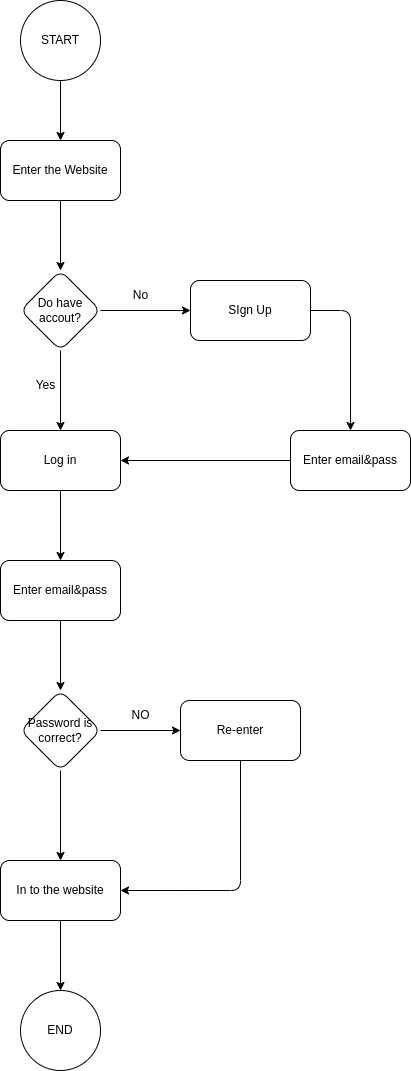

The diagram above was exported from draw.io. Its source (the exported page's mxGraphModel, read from the mxfile embedded in the PNG):
<mxGraphModel dx="681" dy="447" grid="1" gridSize="10" guides="1" tooltips="1" connect="1" arrows="1" fold="1" page="1" pageScale="1" pageWidth="850" pageHeight="1100" math="0" shadow="0">
  <root>
    <mxCell id="0" />
    <mxCell id="1" parent="0" />
    <mxCell id="5" style="edgeStyle=none;html=1;entryX=0.5;entryY=0;entryDx=0;entryDy=0;" edge="1" parent="1" source="3" target="4">
      <mxGeometry relative="1" as="geometry" />
    </mxCell>
    <mxCell id="3" value="START" style="ellipse;whiteSpace=wrap;html=1;aspect=fixed;" vertex="1" parent="1">
      <mxGeometry x="380" y="30" width="80" height="80" as="geometry" />
    </mxCell>
    <mxCell id="7" value="" style="edgeStyle=none;html=1;" edge="1" parent="1" source="4" target="6">
      <mxGeometry relative="1" as="geometry" />
    </mxCell>
    <mxCell id="4" value="Enter the Website" style="rounded=1;whiteSpace=wrap;html=1;" vertex="1" parent="1">
      <mxGeometry x="360" y="170" width="120" height="60" as="geometry" />
    </mxCell>
    <mxCell id="9" value="" style="edgeStyle=none;html=1;" edge="1" parent="1" source="6" target="8">
      <mxGeometry relative="1" as="geometry" />
    </mxCell>
    <mxCell id="13" value="" style="edgeStyle=none;html=1;" edge="1" parent="1" source="6" target="12">
      <mxGeometry relative="1" as="geometry" />
    </mxCell>
    <mxCell id="6" value="Do have accout?" style="rhombus;whiteSpace=wrap;html=1;rounded=1;" vertex="1" parent="1">
      <mxGeometry x="380" y="300" width="80" height="80" as="geometry" />
    </mxCell>
    <mxCell id="32" value="" style="edgeStyle=orthogonalEdgeStyle;html=1;exitX=1;exitY=0.5;exitDx=0;exitDy=0;" edge="1" parent="1" source="8" target="31">
      <mxGeometry relative="1" as="geometry" />
    </mxCell>
    <mxCell id="8" value="SIgn Up" style="whiteSpace=wrap;html=1;rounded=1;" vertex="1" parent="1">
      <mxGeometry x="550" y="310" width="120" height="60" as="geometry" />
    </mxCell>
    <mxCell id="11" value="No&lt;br&gt;" style="text;html=1;align=center;verticalAlign=middle;resizable=0;points=[];autosize=1;strokeColor=none;fillColor=none;" vertex="1" parent="1">
      <mxGeometry x="480" y="310" width="40" height="30" as="geometry" />
    </mxCell>
    <mxCell id="16" value="" style="edgeStyle=none;html=1;" edge="1" parent="1" source="12" target="15">
      <mxGeometry relative="1" as="geometry" />
    </mxCell>
    <mxCell id="12" value="Log in" style="whiteSpace=wrap;html=1;rounded=1;" vertex="1" parent="1">
      <mxGeometry x="360" y="460" width="120" height="60" as="geometry" />
    </mxCell>
    <mxCell id="14" value="Yes&lt;br&gt;" style="text;html=1;align=center;verticalAlign=middle;resizable=0;points=[];autosize=1;strokeColor=none;fillColor=none;" vertex="1" parent="1">
      <mxGeometry x="385" y="400" width="40" height="30" as="geometry" />
    </mxCell>
    <mxCell id="21" value="" style="edgeStyle=orthogonalEdgeStyle;html=1;" edge="1" parent="1" source="15" target="20">
      <mxGeometry relative="1" as="geometry" />
    </mxCell>
    <mxCell id="15" value="Enter email&amp;amp;pass" style="whiteSpace=wrap;html=1;rounded=1;" vertex="1" parent="1">
      <mxGeometry x="360" y="590" width="120" height="60" as="geometry" />
    </mxCell>
    <mxCell id="23" value="" style="edgeStyle=orthogonalEdgeStyle;html=1;" edge="1" parent="1" source="20" target="22">
      <mxGeometry relative="1" as="geometry" />
    </mxCell>
    <mxCell id="26" value="" style="edgeStyle=orthogonalEdgeStyle;html=1;" edge="1" parent="1" source="20" target="25">
      <mxGeometry relative="1" as="geometry" />
    </mxCell>
    <mxCell id="20" value="Password is correct?" style="rhombus;whiteSpace=wrap;html=1;rounded=1;" vertex="1" parent="1">
      <mxGeometry x="380" y="720" width="80" height="80" as="geometry" />
    </mxCell>
    <mxCell id="30" style="edgeStyle=orthogonalEdgeStyle;html=1;exitX=0.5;exitY=1;exitDx=0;exitDy=0;entryX=1;entryY=0.5;entryDx=0;entryDy=0;" edge="1" parent="1" source="22" target="25">
      <mxGeometry relative="1" as="geometry">
        <mxPoint x="520" y="940" as="targetPoint" />
      </mxGeometry>
    </mxCell>
    <mxCell id="22" value="Re-enter" style="whiteSpace=wrap;html=1;rounded=1;" vertex="1" parent="1">
      <mxGeometry x="540" y="730" width="120" height="60" as="geometry" />
    </mxCell>
    <mxCell id="24" value="NO&lt;br&gt;" style="text;html=1;align=center;verticalAlign=middle;resizable=0;points=[];autosize=1;strokeColor=none;fillColor=none;" vertex="1" parent="1">
      <mxGeometry x="480" y="730" width="40" height="30" as="geometry" />
    </mxCell>
    <mxCell id="28" value="" style="edgeStyle=orthogonalEdgeStyle;html=1;" edge="1" parent="1" source="25" target="27">
      <mxGeometry relative="1" as="geometry" />
    </mxCell>
    <mxCell id="25" value="In to the website" style="whiteSpace=wrap;html=1;rounded=1;" vertex="1" parent="1">
      <mxGeometry x="360" y="890" width="120" height="60" as="geometry" />
    </mxCell>
    <mxCell id="27" value="END" style="ellipse;whiteSpace=wrap;html=1;rounded=1;" vertex="1" parent="1">
      <mxGeometry x="380" y="1020" width="80" height="80" as="geometry" />
    </mxCell>
    <mxCell id="33" style="edgeStyle=orthogonalEdgeStyle;html=1;" edge="1" parent="1" source="31" target="12">
      <mxGeometry relative="1" as="geometry" />
    </mxCell>
    <mxCell id="31" value="Enter email&amp;amp;pass" style="whiteSpace=wrap;html=1;rounded=1;" vertex="1" parent="1">
      <mxGeometry x="650" y="460" width="120" height="60" as="geometry" />
    </mxCell>
  </root>
</mxGraphModel>